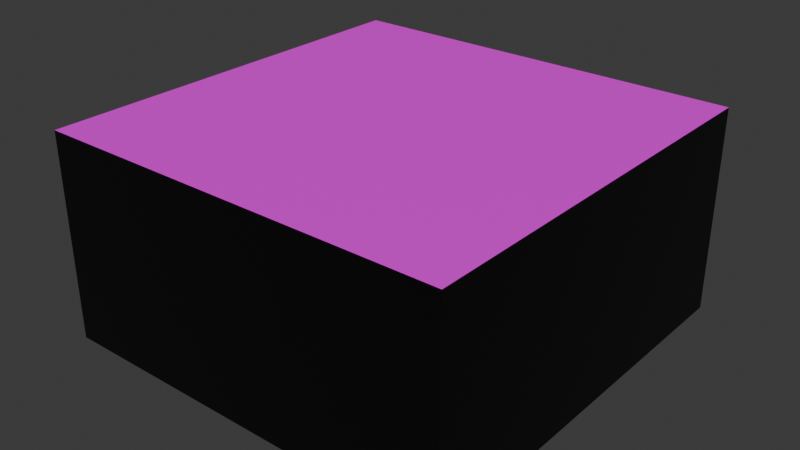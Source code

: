 # Source: plateO.blend  (saved by Blender 4.2.67; exported with 4.5.12 LTS)
import bpy
from mathutils import Matrix  # noqa: F401  (used for matrix-valued properties, if any)

bpy.ops.wm.read_factory_settings(use_empty=True)
scene = bpy.context.scene
scene.name = 'Scene'

# ---- collections
col_collection = bpy.data.collections.new('Collection'); scene.collection.children.link(col_collection)

# ---- images (referenced by path relative to the original .blend; pixels are not part of the script)
import os
ASSET_DIR = os.environ.get("B2B_ASSET_DIR", "")  # directory of the original .blend (textures are referenced by path, not embedded)
HERE = os.path.dirname(os.path.abspath(__file__))  # packed textures are extracted next to this script under _unpacked/

def load_image(name, relpath, width, height, colorspace="sRGB"):
    """Load a texture the original file referenced (path relative to the .blend, or extracted next to this script)."""
    p = next((c for c in (os.path.join(HERE, relpath), os.path.join(ASSET_DIR, relpath)) if relpath and os.path.exists(c)), "")
    if p:
        img = bpy.data.images.load(p, check_existing=True)
        img.name = name
    else:  # same state as the original file: an image datablock whose file is absent (Cycles renders it pink)
        img = bpy.data.images.new(name, width, height)
        img.source = "FILE"
        img.filepath = "//" + (relpath or name)
    img.colorspace_settings.name = colorspace
    return img
img_logo3_o_png = load_image('logo3_O.png', 'textures/logo3_O.png', 1024, 1024, 'sRGB')

# ---- materials (node trees are filled in below, after node groups)
mat_matbase = bpy.data.materials.new('matBase')
mat_matbase.alpha_threshold = 0.0
mat_matbase.roughness = 0.5
mat_matbase.line_color = (0.0, 0.0, 0.0, 1.0)
mat_mato = bpy.data.materials.new('matO')

# ---- material node trees
mat_matbase.use_nodes = True; mat_matbase.node_tree.nodes.clear()
_N = mat_matbase.node_tree.nodes; _L = mat_matbase.node_tree.links
n0 = _N.new('ShaderNodeOutputMaterial'); n0.name = 'Material Output'; n0.location = (300, 300)
n1 = _N.new('ShaderNodeBsdfPrincipled'); n1.name = 'Principled BSDF'; n1.location = (10, 300)
n1.inputs[0].default_value = (0.0, 0.0, 0.0, 1.0)
n1.inputs[3].default_value = 1.45
_L.new(n1.outputs[0], n0.inputs[0])
n0.is_active_output = True
mat_mato.use_nodes = True; mat_mato.node_tree.nodes.clear()
_N = mat_mato.node_tree.nodes; _L = mat_mato.node_tree.links
n0 = _N.new('ShaderNodeBsdfPrincipled'); n0.name = 'Principled BSDF'; n0.location = (10, 300)
n1 = _N.new('ShaderNodeOutputMaterial'); n1.name = 'Material Output'; n1.location = (300, 300)
n2 = _N.new('ShaderNodeTexImage'); n2.name = 'Image Texture'; n2.location = (-280, 280)
n2.image = img_logo3_o_png
_L.new(n0.outputs[0], n1.inputs[0])
_L.new(n2.outputs[0], n0.inputs[0])
n1.is_active_output = True

# ---- world
world_world = bpy.data.worlds.new('World'); scene.world = world_world
world_world.use_nodes = True; world_world.node_tree.nodes.clear()
_N = world_world.node_tree.nodes; _L = world_world.node_tree.links
n0 = _N.new('ShaderNodeOutputWorld'); n0.name = 'World Output'; n0.location = (300, 300)
n1 = _N.new('ShaderNodeBackground'); n1.name = 'Background'; n1.location = (10, 300)
n1.inputs[0].default_value = (0.05088, 0.05088, 0.05088, 1.0)
_L.new(n1.outputs[0], n0.inputs[0])
n0.is_active_output = True
world_world.color = (0.05088, 0.05088, 0.05088)
world_world.sun_shadow_jitter_overblur = 0.0

# ---- meshes
me_cube = bpy.data.meshes.new('Cube')
me_cube.from_pydata([(1.0, 1.0, 1.0), (1.0, 1.0, -1.0), (1.0, -1.0, 1.0), (1.0, -1.0, -1.0), (-1.0, 1.0, 1.0), (-1.0, 1.0, -1.0), (-1.0, -1.0, 1.0), (-1.0, -1.0, -1.0)], [], [(0, 4, 6, 2), (3, 2, 6, 7), (7, 6, 4, 5), (5, 1, 3, 7), (1, 0, 2, 3), (5, 4, 0, 1)])
me_cube.polygons.foreach_set('material_index', [1, 0, 0, 0, 0, 0])
_uv = me_cube.uv_layers.new(name='UVMap')
_uv.uv.foreach_set('vector', [0.9999, 0.9999, 0.0001, 0.9999, 9.995e-05, 0.0001, 0.9999, 9.996e-05, 0.375, 0.75, 0.625, 0.75, 0.625, 1.0, 0.375, 1.0, 0.375, 0.0, 0.625, 0.0, 0.625, 0.25, 0.375, 0.25, 0.125, 0.5, 0.375, 0.5, 0.375, 0.75, 0.125, 0.75, 0.375, 0.5, 0.625, 0.5, 0.625, 0.75, 0.375, 0.75, 0.375, 0.25, 0.625, 0.25, 0.625, 0.5, 0.375, 0.5])
me_cube.materials.append(mat_matbase)
me_cube.materials.append(mat_mato)
me_cube.use_mirror_vertex_groups = False
me_cube.update()

# ---- objects
ob_plateo = bpy.data.objects.new('plateO', me_cube)

# ---- transforms, parenting, visibility, modifiers, constraints
ob_plateo.location = (0.0, 0.0, 0.0)
ob_plateo.scale = (1.0, 1.0, 0.5)
ob_plateo.lock_rotations_4d = False
ob_plateo.empty_display_type = 'ARROWS'
ob_plateo.lineart.crease_threshold = 0.0

# ---- collection membership
col_collection.objects.link(ob_plateo)

# ---- scene / render settings (as saved in the file)
scene.frame_start = 1; scene.frame_end = 250; scene.frame_set(1)
scene.render.engine = 'BLENDER_EEVEE_NEXT'
bpy.context.view_layer.update()

# ---- added for rendering (the .blend has no active camera and no usable light): camera, sun
cam_auto = bpy.data.cameras.new('AutoCamera')
cam_auto.lens = 50.0
cam_auto.sensor_width = 36.0
cam_auto.clip_end = 1000.0
ob_auto_camera = bpy.data.objects.new('AutoCamera', cam_auto)
scene.collection.objects.link(ob_auto_camera)
ob_auto_camera.location = (2.77567, -3.33081, 2.22054)
ob_auto_camera.rotation_euler = (1.09748, -7.21219e-08, 0.694738)
scene.camera = ob_auto_camera
light_auto_sun = bpy.data.lights.new('AutoSun', 'SUN')
light_auto_sun.energy = 3.0
light_auto_sun.angle = 0.0523599
ob_auto_sun = bpy.data.objects.new('AutoSun', light_auto_sun)
scene.collection.objects.link(ob_auto_sun)
ob_auto_sun.rotation_euler = (0.872665, 0.174533, 0.523599)
bpy.context.view_layer.update()
